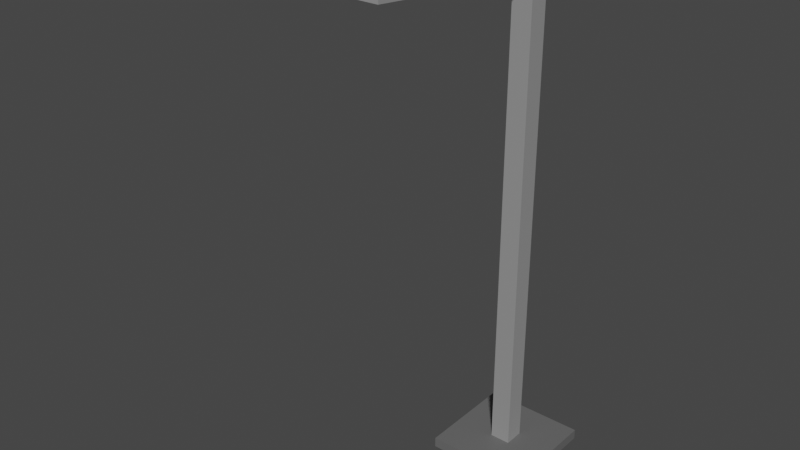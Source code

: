 # Source: Lamp_Corner.blend  (saved by Blender 2.80.75; exported with 4.5.12 LTS)
import bpy
from mathutils import Matrix  # noqa: F401  (used for matrix-valued properties, if any)

bpy.ops.wm.read_factory_settings(use_empty=True)
scene = bpy.context.scene
scene.name = 'Scene'

# ---- collections
col_collection = bpy.data.collections.new('Collection'); scene.collection.children.link(col_collection)

# ---- images (referenced by path relative to the original .blend; pixels are not part of the script)
import os
ASSET_DIR = os.environ.get("B2B_ASSET_DIR", "")  # directory of the original .blend (textures are referenced by path, not embedded)
HERE = os.path.dirname(os.path.abspath(__file__))  # packed textures are extracted next to this script under _unpacked/

def load_image(name, relpath, width, height, colorspace="sRGB"):
    """Load a texture the original file referenced (path relative to the .blend, or extracted next to this script)."""
    p = next((c for c in (os.path.join(HERE, relpath), os.path.join(ASSET_DIR, relpath)) if relpath and os.path.exists(c)), "")
    if p:
        img = bpy.data.images.load(p, check_existing=True)
        img.name = name
    else:  # same state as the original file: an image datablock whose file is absent (Cycles renders it pink)
        img = bpy.data.images.new(name, width, height)
        img.source = "FILE"
        img.filepath = "//" + (relpath or name)
    img.colorspace_settings.name = colorspace
    return img
img_lamp = load_image('Lamp', '_unpacked/Lamp.a9710dbe.png', 1024, 1024, 'sRGB')

# ---- materials (node trees are filled in below, after node groups)
mat_material_001 = bpy.data.materials.new('Material.001')
mat_material_001.use_transparent_shadow = False

# ---- material node trees
mat_material_001.use_nodes = True; mat_material_001.node_tree.nodes.clear()
_N = mat_material_001.node_tree.nodes; _L = mat_material_001.node_tree.links
n0 = _N.new('ShaderNodeOutputMaterial'); n0.name = 'Material Output'; n0.location = (300, 300)
n1 = _N.new('ShaderNodeBsdfPrincipled'); n1.name = 'Principled BSDF'; n1.location = (10, 300)
n1.distribution = 'GGX'
n1.subsurface_method = 'BURLEY'
n1.inputs[3].default_value = 1.45
n1.inputs[27].default_value = (0.0, 0.0, 0.0, 1.0)
n1.inputs[28].default_value = 1.0
n2 = _N.new('ShaderNodeTexImage'); n2.name = 'Image Texture'; n2.location = (-280, 280)
n2.image = img_lamp
_L.new(n1.outputs[0], n0.inputs[0])
_L.new(n2.outputs[0], n1.inputs[0])
n0.is_active_output = True

# ---- world
world_world = bpy.data.worlds.new('World'); scene.world = world_world
world_world.use_nodes = True; world_world.node_tree.nodes.clear()
_N = world_world.node_tree.nodes; _L = world_world.node_tree.links
n0 = _N.new('ShaderNodeOutputWorld'); n0.name = 'World Output'; n0.location = (300, 300)
n1 = _N.new('ShaderNodeBackground'); n1.name = 'Background'; n1.location = (10, 300)
n1.inputs[0].default_value = (0.05088, 0.05088, 0.05088, 1.0)
_L.new(n1.outputs[0], n0.inputs[0])
n0.is_active_output = True
world_world.color = (0.05088, 0.05088, 0.05088)
world_world.use_sun_shadow = False
world_world.sun_shadow_jitter_overblur = 0.0

# ---- meshes
me_plane_001 = bpy.data.meshes.new('Plane.001')
me_plane_001.from_pydata([(-0.2, -0.2, 5.0), (-0.2, 0.2, 5.0), (-0.2, 0.2, 4.755), (-0.2, -0.2, 4.755), (-3.999, 0.2, 5.0), (-3.999, -0.2, 5.0), (-3.999, 0.2, 4.939), (-3.999, -0.2, 4.939), (-0.2, -0.16, 5.0), (-0.2, -0.16, 4.755), (-3.999, -0.16, 5.0), (-3.999, -0.16, 4.939), (-0.2, 0.164, 4.755), (-3.999, 0.164, 4.939), (-0.2, 0.164, 5.0), (-3.999, 0.164, 5.0), (-3.429, 0.2, 4.912), (-3.429, 0.2, 5.0), (-3.429, -0.2, 5.0), (-3.429, -0.2, 4.912), (-3.429, -0.16, 4.912), (-3.429, -0.16, 5.0), (-3.429, 0.164, 4.912), (-3.429, 0.164, 5.0), (-3.971, 0.2, 4.938), (-3.971, -0.2, 5.0), (-3.971, -0.16, 4.938), (-3.971, -0.16, 5.0), (-3.971, 0.164, 4.938), (-3.971, 0.164, 5.0), (-3.971, 0.2, 5.0), (-3.971, -0.2, 4.938), (-3.429, -0.16, 4.931), (-3.429, 0.164, 4.931), (-3.971, -0.16, 4.957), (-3.971, 0.164, 4.957), (-1.0, -1.0, 0.0), (1.0, -1.0, 0.0), (-1.0, 1.0, 0.0), (1.0, 1.0, 0.0), (-1.0, -1.0, 0.1), (1.0, -1.0, 0.1), (-1.0, 1.0, 0.1), (1.0, 1.0, 0.1), (-0.2, -0.2, 0.1), (0.2, -0.2, 0.1), (-0.2, 0.2, 0.1), (0.2, 0.2, 0.1), (-0.2, -0.2, 5.0), (0.2, -0.2, 5.0), (-0.2, 0.2, 5.0), (0.2, 0.2, 5.0), (-0.2, 0.2, 4.755), (0.2, 0.2, 4.755), (0.2, -0.2, 4.755), (-0.2, -0.2, 4.755), (-1.0, -0.8, 0.0), (1.0, -0.8, 0.0), (-1.0, -0.8, 0.1), (1.0, -0.8, 0.1), (-0.2, -0.16, 0.1), (0.2, -0.16, 0.1), (-0.2, -0.16, 5.0), (0.2, -0.16, 5.0), (-0.2, -0.16, 4.755), (0.2, -0.16, 4.755), (1.0, 0.82, 0.0), (1.0, 0.82, 0.1), (0.2, 0.164, 0.1), (0.2, 0.164, 5.0), (-0.2, 0.164, 4.755), (-1.0, 0.82, 0.0), (-1.0, 0.82, 0.1), (-0.2, 0.164, 0.1), (-0.2, 0.164, 5.0), (0.2, 0.164, 4.755), (1.0, 0.82, 0.0), (1.0, -0.8, 0.0), (0.2, -0.2, 5.0), (-0.2, -0.2, 5.0), (-0.2, -0.2, 4.755), (0.2, -0.2, 4.755), (-0.2, -3.999, 5.0), (0.2, -3.999, 5.0), (-0.2, -3.999, 4.939), (0.2, -3.999, 4.939), (0.16, -0.2, 5.0), (0.16, -0.2, 4.755), (0.16, -3.999, 5.0), (0.16, -3.999, 4.939), (-0.164, -0.2, 4.755), (-0.164, -3.999, 4.939), (-0.164, -0.2, 5.0), (-0.164, -3.999, 5.0), (-0.2, -3.429, 4.912), (-0.2, -3.429, 5.0), (0.2, -3.429, 5.0), (0.2, -3.429, 4.912), (0.16, -3.429, 4.912), (0.16, -3.429, 5.0), (-0.164, -3.429, 4.912), (-0.164, -3.429, 5.0), (-0.2, -3.971, 4.938), (0.2, -3.971, 5.0), (0.16, -3.971, 4.938), (0.16, -3.971, 5.0), (-0.164, -3.971, 4.938), (-0.164, -3.971, 5.0), (-0.2, -3.971, 5.0), (0.2, -3.971, 4.938), (0.16, -3.429, 4.931), (-0.164, -3.429, 4.931), (0.16, -3.971, 4.957), (-0.164, -3.971, 4.957)], [], [(30, 6, 4), (7, 10, 11), (25, 7, 31), (30, 15, 29), (31, 11, 26), (26, 13, 28), (27, 5, 25), (11, 15, 13), (13, 4, 6), (28, 6, 24), (29, 10, 27), (14, 21, 8), (12, 16, 2), (8, 18, 0), (9, 22, 12), (3, 20, 9), (1, 23, 14), (0, 19, 3), (1, 16, 17), (23, 27, 21), (22, 24, 16), (21, 25, 18), (20, 33, 22), (19, 26, 20), (17, 29, 23), (18, 31, 19), (17, 24, 30), (32, 35, 33), (28, 33, 35), (26, 32, 20), (28, 34, 26), (38, 76, 71), (67, 47, 68), (39, 67, 66), (36, 58, 56), (38, 43, 39), (37, 40, 36), (52, 51, 53), (58, 44, 60), (42, 47, 43), (41, 44, 40), (69, 50, 74), (86, 48, 92), (44, 64, 60), (47, 75, 68), (45, 55, 44), (46, 53, 47), (61, 54, 45), (60, 70, 73), (49, 62, 48), (58, 73, 72), (56, 72, 71), (77, 41, 37), (59, 45, 41), (56, 37, 36), (71, 42, 38), (72, 46, 42), (73, 52, 46), (68, 65, 61), (63, 74, 62), (66, 59, 77), (59, 68, 61), (71, 57, 56), (63, 54, 65), (108, 84, 82), (85, 88, 89), (103, 85, 109), (108, 93, 107), (109, 89, 104), (104, 91, 106), (105, 83, 103), (89, 93, 91), (91, 82, 84), (106, 84, 102), (107, 88, 105), (92, 99, 86), (90, 94, 80), (86, 96, 78), (87, 100, 90), (81, 98, 87), (79, 101, 92), (78, 97, 81), (79, 94, 95), (99, 107, 105), (100, 102, 94), (99, 103, 96), (98, 111, 100), (97, 104, 98), (101, 108, 107), (96, 109, 97), (95, 102, 108), (110, 113, 111), (106, 111, 113), (104, 110, 98), (106, 112, 104), (8, 74, 14), (14, 50, 1), (1, 52, 2), (2, 70, 12), (12, 64, 9), (9, 55, 3), (3, 48, 0), (0, 62, 8), (92, 48, 79), (48, 80, 79), (80, 55, 90), (90, 54, 87), (87, 54, 81), (54, 78, 81), (78, 49, 86), (86, 49, 48), (48, 55, 80), (90, 55, 54), (54, 49, 78), (30, 24, 6), (7, 5, 10), (25, 5, 7), (30, 4, 15), (31, 7, 11), (26, 11, 13), (27, 10, 5), (11, 10, 15), (13, 15, 4), (28, 13, 6), (29, 15, 10), (14, 23, 21), (12, 22, 16), (8, 21, 18), (9, 20, 22), (3, 19, 20), (1, 17, 23), (0, 18, 19), (1, 2, 16), (23, 29, 27), (22, 28, 24), (21, 27, 25), (20, 32, 33), (19, 31, 26), (17, 30, 29), (18, 25, 31), (17, 16, 24), (32, 34, 35), (28, 22, 33), (26, 34, 32), (28, 35, 34), (38, 39, 76), (67, 43, 47), (39, 43, 67), (36, 40, 58), (38, 42, 43), (37, 41, 40), (52, 50, 51), (58, 40, 44), (42, 46, 47), (41, 45, 44), (69, 51, 50), (44, 55, 64), (47, 53, 75), (45, 54, 55), (46, 52, 53), (61, 65, 54), (60, 64, 70), (49, 63, 62), (58, 60, 73), (56, 58, 72), (77, 59, 41), (59, 61, 45), (56, 57, 37), (71, 72, 42), (72, 73, 46), (73, 70, 52), (68, 75, 65), (63, 69, 74), (66, 67, 59), (59, 67, 68), (71, 76, 57), (51, 69, 53), (69, 63, 75), (53, 69, 75), (63, 49, 54), (65, 75, 63), (108, 102, 84), (85, 83, 88), (103, 83, 85), (108, 82, 93), (109, 85, 89), (104, 89, 91), (105, 88, 83), (89, 88, 93), (91, 93, 82), (106, 91, 84), (107, 93, 88), (92, 101, 99), (90, 100, 94), (86, 99, 96), (87, 98, 100), (81, 97, 98), (79, 95, 101), (78, 96, 97), (79, 80, 94), (99, 101, 107), (100, 106, 102), (99, 105, 103), (98, 110, 111), (97, 109, 104), (101, 95, 108), (96, 103, 109), (95, 94, 102), (110, 112, 113), (106, 100, 111), (104, 112, 110), (106, 113, 112), (8, 62, 74), (14, 74, 50), (1, 50, 52), (2, 52, 70), (12, 70, 64), (9, 64, 55), (3, 55, 48), (0, 48, 62)])
_uv = me_plane_001.uv_layers.new(name='UVMap')
_uv.uv.foreach_set('vector', [0.933, 0.7374, 0.9329, 0.7374, 0.933, 0.7374, 0.933, 0.7372, 0.933, 0.7372, 0.933, 0.7372, 0.933, 0.7372, 0.933, 0.7372, 0.933, 0.7372, 0.933, 0.7374, 0.933, 0.7374, 0.933, 0.7374, 0.933, 0.7372, 0.933, 0.7372, 0.933, 0.7372, 0.933, 0.7372, 0.9329, 0.7374, 0.9328, 0.7374, 0.933, 0.7372, 0.933, 0.7372, 0.933, 0.7372, 0.933, 0.7372, 0.933, 0.7374, 0.9329, 0.7374, 0.9329, 0.7374, 0.933, 0.7374, 0.9329, 0.7374, 0.9328, 0.7374, 0.9329, 0.7374, 0.9329, 0.7374, 0.933, 0.7374, 0.933, 0.7372, 0.933, 0.7372, 0.938, 0.7341, 0.9334, 0.737, 0.9382, 0.744, 0.932, 0.7113, 0.9319, 0.7369, 0.937, 0.7039, 0.9382, 0.744, 0.933, 0.7371, 0.9357, 0.7448, 0.9287, 0.7225, 0.9315, 0.7367, 0.932, 0.7113, 0.9254, 0.7339, 0.9326, 0.7367, 0.9287, 0.7225, 0.9385, 0.7232, 0.9335, 0.7372, 0.938, 0.7341, 0.9357, 0.7448, 0.9327, 0.7372, 0.9254, 0.7339, 0.9385, 0.7232, 0.9335, 0.7371, 0.9335, 0.7371, 0.9335, 0.7372, 0.933, 0.7372, 0.9334, 0.737, 0.9325, 0.7369, 0.9329, 0.7374, 0.9329, 0.737, 0.9334, 0.737, 0.933, 0.7372, 0.933, 0.7371, 0.9326, 0.7366, 0.9321, 0.7368, 0.9317, 0.7367, 0.9327, 0.7369, 0.933, 0.7372, 0.9326, 0.7367, 0.9335, 0.7371, 0.933, 0.7374, 0.9335, 0.7372, 0.933, 0.7371, 0.933, 0.7372, 0.9327, 0.7372, 0.9335, 0.7371, 0.9329, 0.7375, 0.933, 0.7374, 0.4619, 0.3551, 0.5054, 0.3811, 0.4619, 0.3811, 0.9328, 0.7374, 0.9323, 0.7368, 0.9328, 0.7374, 0.933, 0.7371, 0.9326, 0.7366, 0.9326, 0.7366, 0.9328, 0.7374, 0.933, 0.7371, 0.933, 0.7371, 0.4383, 0.1884, 0.6488, 0.1019, 0.452, 0.2061, 0.6576, 0.09783, 0.7704, 0.1659, 0.771, 0.1706, 0.6412, 0.08637, 0.6576, 0.09783, 0.6492, 0.1018, 0.6385, 0.3165, 0.6196, 0.3295, 0.622, 0.3161, 0.4383, 0.1884, 0.6474, 0.07103, 0.6412, 0.08637, 0.6612, 0.2159, 0.6449, 0.3246, 0.6385, 0.3165, 0.9354, 0.6995, 0.9178, 0.7487, 0.9144, 0.7254, 0.6723, 0.3311, 0.7807, 0.2406, 0.7862, 0.2419, 0.9197, 0.03585, 0.7704, 0.1659, 0.6474, 0.07103, 0.6652, 0.2156, 0.7807, 0.2406, 0.6449, 0.3246, 0.9112, 0.756, 0.9432, 0.7261, 0.9384, 0.7352, 0.9178, 0.7771, 0.9394, 0.7509, 0.9178, 0.7771, 0.9471, 0.659, 0.9275, 0.7223, 0.9488, 0.659, 0.948, 0.6577, 0.9111, 0.7385, 0.9496, 0.6596, 0.9495, 0.6598, 0.9181, 0.7343, 0.9471, 0.659, 0.9501, 0.658, 0.9144, 0.7254, 0.948, 0.6577, 0.9466, 0.6584, 0.9058, 0.7465, 0.9495, 0.6598, 0.9488, 0.659, 0.9316, 0.7092, 0.9485, 0.658, 0.8962, 0.8032, 0.9429, 0.7582, 0.9394, 0.7509, 0.6723, 0.3311, 0.8308, 0.2524, 0.895, 0.3836, 0.622, 0.3161, 0.4433, 0.2154, 0.452, 0.2061, 0.6586, 0.2051, 0.6652, 0.2156, 0.6612, 0.2159, 0.6662, 0.2053, 0.7483, 0.2045, 0.6652, 0.2156, 0.622, 0.3161, 0.6612, 0.2159, 0.6385, 0.3165, 0.452, 0.2061, 0.4277, 0.1968, 0.4383, 0.1884, 0.895, 0.3836, 0.8357, 0.2535, 0.9197, 0.3894, 0.9485, 0.658, 0.9389, 0.6935, 0.9503, 0.6574, 0.9496, 0.6596, 0.8986, 0.7523, 0.9466, 0.6584, 0.9015, 0.7981, 0.9384, 0.7352, 0.9429, 0.7582, 0.6492, 0.1018, 0.6662, 0.2053, 0.6586, 0.2051, 0.6662, 0.2053, 0.771, 0.1706, 0.7503, 0.2017, 0.452, 0.2061, 0.6584, 0.2051, 0.622, 0.3161, 0.8954, 0.8109, 0.9058, 0.7465, 0.8986, 0.7523, 0.08772, 0.744, 0.07688, 0.748, 0.085, 0.7427, 0.09189, 0.6612, 0.09581, 0.6736, 0.08531, 0.6692, 0.1008, 0.6685, 0.09189, 0.6612, 0.09933, 0.6574, 0.08772, 0.744, 0.08475, 0.7383, 0.08927, 0.7387, 0.8534, 0.6979, 0.8536, 0.697, 0.854, 0.6974, 0.854, 0.6974, 0.8578, 0.6925, 0.8582, 0.6929, 0.1003, 0.6748, 0.0978, 0.6688, 0.1008, 0.6685, 0.08531, 0.6692, 0.08475, 0.7383, 0.07347, 0.739, 0.07347, 0.739, 0.085, 0.7427, 0.07688, 0.748, 0.8582, 0.6929, 0.8583, 0.692, 0.8587, 0.6924, 0.08927, 0.7387, 0.09581, 0.6736, 0.1003, 0.6748, 0.8827, 0.8792, 0.209, 0.6919, 0.8948, 0.8104, 0.9105, 0.7419, 0.8661, 0.6994, 0.9158, 0.7367, 0.8948, 0.8104, 0.2101, 0.6834, 0.8964, 0.8019, 0.9069, 0.7458, 0.8656, 0.6999, 0.9105, 0.7419, 0.9058, 0.7473, 0.8615, 0.7045, 0.9069, 0.7458, 0.8813, 0.8868, 0.1974, 0.7589, 0.8827, 0.8792, 0.8964, 0.8019, 0.2127, 0.6649, 0.9058, 0.7473, 0.8813, 0.8868, 0.1922, 0.7848, 0.1959, 0.7664, 0.209, 0.6919, 0.08927, 0.7387, 0.1003, 0.6748, 0.8657, 0.7, 0.8587, 0.6924, 0.8662, 0.6995, 0.209, 0.6919, 0.1008, 0.6685, 0.2101, 0.6834, 0.8471, 0.6807, 0.8426, 0.6765, 0.8428, 0.6762, 0.861, 0.705, 0.854, 0.6974, 0.8615, 0.7045, 0.1974, 0.7589, 0.08772, 0.744, 0.08927, 0.7387, 0.2101, 0.6834, 0.09933, 0.6574, 0.2127, 0.6649, 0.1959, 0.7664, 0.08265, 0.7541, 0.08772, 0.744, 0.5054, 0.4072, 0.4619, 0.3813, 0.5054, 0.3813, 0.8582, 0.6929, 0.8655, 0.7002, 0.8579, 0.6931, 0.8539, 0.6884, 0.8469, 0.6809, 0.8471, 0.6807, 0.8582, 0.6929, 0.8537, 0.6887, 0.8539, 0.6884, 0.9398, 0.7487, 0.9383, 0.7348, 0.9382, 0.7344, 0.9382, 0.7344, 0.9416, 0.7251, 0.9401, 0.7241, 0.9401, 0.7241, 0.9389, 0.6935, 0.937, 0.7039, 0.937, 0.7039, 0.9316, 0.7092, 0.932, 0.7113, 0.932, 0.7113, 0.9275, 0.7223, 0.9287, 0.7225, 0.9287, 0.7225, 0.9181, 0.7343, 0.9254, 0.7339, 0.9254, 0.7339, 0.9394, 0.7509, 0.9357, 0.7448, 0.9357, 0.7448, 0.9413, 0.7534, 0.9398, 0.7487, 0.9178, 0.7771, 0.9394, 0.7509, 0.9394, 0.7509, 0.9394, 0.7509, 0.9158, 0.7367, 0.9394, 0.7509, 0.9158, 0.7367, 0.9181, 0.7343, 0.9105, 0.7419, 0.9105, 0.7419, 0.9058, 0.7465, 0.9069, 0.7458, 0.9069, 0.7458, 0.9058, 0.7465, 0.9058, 0.7473, 0.9058, 0.7465, 0.8964, 0.8019, 0.9058, 0.7473, 0.8964, 0.8019, 0.8962, 0.8032, 0.9178, 0.7771, 0.9178, 0.7771, 0.8962, 0.8032, 0.9394, 0.7509, 0.9394, 0.7509, 0.9181, 0.7343, 0.9158, 0.7367, 0.9105, 0.7419, 0.9181, 0.7343, 0.9058, 0.7465, 0.9058, 0.7465, 0.8962, 0.8032, 0.8964, 0.8019, 0.933, 0.7374, 0.9329, 0.7375, 0.9329, 0.7374, 0.933, 0.7372, 0.933, 0.7372, 0.933, 0.7372, 0.933, 0.7372, 0.933, 0.7372, 0.933, 0.7372, 0.933, 0.7374, 0.933, 0.7374, 0.933, 0.7374, 0.933, 0.7372, 0.933, 0.7372, 0.933, 0.7372, 0.933, 0.7372, 0.933, 0.7372, 0.9329, 0.7374, 0.933, 0.7372, 0.933, 0.7372, 0.933, 0.7372, 0.933, 0.7372, 0.933, 0.7372, 0.933, 0.7374, 0.9329, 0.7374, 0.933, 0.7374, 0.933, 0.7374, 0.9328, 0.7374, 0.9329, 0.7374, 0.9329, 0.7374, 0.933, 0.7374, 0.933, 0.7374, 0.933, 0.7372, 0.938, 0.7341, 0.9335, 0.7372, 0.9334, 0.737, 0.932, 0.7113, 0.9315, 0.7367, 0.9319, 0.7369, 0.9382, 0.744, 0.9334, 0.737, 0.933, 0.7371, 0.9287, 0.7225, 0.9326, 0.7367, 0.9315, 0.7367, 0.9254, 0.7339, 0.9327, 0.7369, 0.9326, 0.7367, 0.9385, 0.7232, 0.9335, 0.7371, 0.9335, 0.7372, 0.9357, 0.7448, 0.933, 0.7371, 0.9327, 0.7372, 0.9385, 0.7232, 0.9379, 0.7104, 0.9335, 0.7371, 0.9335, 0.7372, 0.933, 0.7374, 0.933, 0.7372, 0.9325, 0.7369, 0.9328, 0.7374, 0.9329, 0.7374, 0.9334, 0.737, 0.933, 0.7372, 0.933, 0.7372, 0.9326, 0.7366, 0.9326, 0.7366, 0.9321, 0.7368, 0.9327, 0.7369, 0.933, 0.7372, 0.933, 0.7372, 0.9335, 0.7371, 0.933, 0.7374, 0.933, 0.7374, 0.933, 0.7371, 0.933, 0.7372, 0.933, 0.7372, 0.9335, 0.7371, 0.9335, 0.7371, 0.9329, 0.7375, 0.4619, 0.3551, 0.5054, 0.3551, 0.5054, 0.3811, 0.9328, 0.7374, 0.9325, 0.7369, 0.9323, 0.7368, 0.933, 0.7371, 0.933, 0.7371, 0.9326, 0.7366, 0.9328, 0.7374, 0.9328, 0.7374, 0.933, 0.7371, 0.4383, 0.1884, 0.6412, 0.08637, 0.6488, 0.1019, 0.6576, 0.09783, 0.6474, 0.07103, 0.7704, 0.1659, 0.6412, 0.08637, 0.6474, 0.07103, 0.6576, 0.09783, 0.6385, 0.3165, 0.6449, 0.3246, 0.6196, 0.3295, 0.4383, 0.1884, 0.433, 0.1777, 0.6474, 0.07103, 0.6612, 0.2159, 0.6652, 0.2156, 0.6449, 0.3246, 0.9354, 0.6995, 0.9432, 0.7261, 0.9178, 0.7487, 0.6723, 0.3311, 0.6449, 0.3246, 0.7807, 0.2406, 0.9197, 0.03585, 0.8249, 0.1589, 0.7704, 0.1659, 0.6652, 0.2156, 0.7483, 0.2045, 0.7807, 0.2406, 0.9112, 0.756, 0.9178, 0.7487, 0.9432, 0.7261, 0.9471, 0.659, 0.9181, 0.7343, 0.9275, 0.7223, 0.948, 0.6577, 0.9144, 0.7254, 0.9111, 0.7385, 0.9495, 0.6598, 0.9058, 0.7465, 0.9181, 0.7343, 0.9501, 0.658, 0.9354, 0.6995, 0.9144, 0.7254, 0.9466, 0.6584, 0.8986, 0.7523, 0.9058, 0.7465, 0.9488, 0.659, 0.9275, 0.7223, 0.9316, 0.7092, 0.8962, 0.8032, 0.9015, 0.7981, 0.9429, 0.7582, 0.6723, 0.3311, 0.7862, 0.2419, 0.8308, 0.2524, 0.622, 0.3161, 0.6196, 0.3295, 0.4433, 0.2154, 0.6586, 0.2051, 0.6662, 0.2053, 0.6652, 0.2156, 0.6662, 0.2053, 0.7503, 0.2017, 0.7483, 0.2045, 0.622, 0.3161, 0.6584, 0.2051, 0.6612, 0.2159, 0.452, 0.2061, 0.4433, 0.2154, 0.4277, 0.1968, 0.895, 0.3836, 0.8308, 0.2524, 0.8357, 0.2535, 0.9485, 0.658, 0.9316, 0.7092, 0.9389, 0.6935, 0.9496, 0.6596, 0.9111, 0.7385, 0.8986, 0.7523, 0.9015, 0.7981, 0.9112, 0.756, 0.9384, 0.7352, 0.6492, 0.1018, 0.6576, 0.09783, 0.6662, 0.2053, 0.6662, 0.2053, 0.6576, 0.09783, 0.771, 0.1706, 0.452, 0.2061, 0.6488, 0.1019, 0.6584, 0.2051, 0.9201, 0.7517, 0.9202, 0.7593, 0.9144, 0.7254, 0.9202, 0.7593, 0.8954, 0.8109, 0.9111, 0.7385, 0.9144, 0.7254, 0.9202, 0.7593, 0.9111, 0.7385, 0.8954, 0.8109, 0.8962, 0.8032, 0.9058, 0.7465, 0.8986, 0.7523, 0.9111, 0.7385, 0.8954, 0.8109, 0.08772, 0.744, 0.08265, 0.7541, 0.07688, 0.748, 0.09189, 0.6612, 0.0978, 0.6688, 0.09581, 0.6736, 0.1008, 0.6685, 0.0978, 0.6688, 0.09189, 0.6612, 0.08772, 0.744, 0.085, 0.7427, 0.08475, 0.7383, 0.8534, 0.6979, 0.8531, 0.6976, 0.8536, 0.697, 0.854, 0.6974, 0.8536, 0.697, 0.8578, 0.6925, 0.1003, 0.6748, 0.09581, 0.6736, 0.0978, 0.6688, 0.08531, 0.6692, 0.09581, 0.6736, 0.08475, 0.7383, 0.07347, 0.739, 0.08475, 0.7383, 0.085, 0.7427, 0.8582, 0.6929, 0.8578, 0.6925, 0.8583, 0.692, 0.08927, 0.7387, 0.08475, 0.7383, 0.09581, 0.6736, 0.8827, 0.8792, 0.1974, 0.7589, 0.209, 0.6919, 0.9105, 0.7419, 0.8656, 0.6999, 0.8661, 0.6994, 0.8948, 0.8104, 0.209, 0.6919, 0.2101, 0.6834, 0.9069, 0.7458, 0.8615, 0.7045, 0.8656, 0.6999, 0.9058, 0.7473, 0.861, 0.705, 0.8615, 0.7045, 0.8813, 0.8868, 0.1959, 0.7664, 0.1974, 0.7589, 0.8964, 0.8019, 0.2101, 0.6834, 0.2127, 0.6649, 0.8813, 0.8868, 0.8722, 0.9389, 0.1922, 0.7848, 0.209, 0.6919, 0.1974, 0.7589, 0.08927, 0.7387, 0.8657, 0.7, 0.8582, 0.6929, 0.8587, 0.6924, 0.209, 0.6919, 0.1003, 0.6748, 0.1008, 0.6685, 0.8471, 0.6807, 0.8469, 0.6809, 0.8426, 0.6765, 0.861, 0.705, 0.8534, 0.6979, 0.854, 0.6974, 0.1974, 0.7589, 0.1959, 0.7664, 0.08772, 0.744, 0.2101, 0.6834, 0.1008, 0.6685, 0.09933, 0.6574, 0.1959, 0.7664, 0.1922, 0.7848, 0.08265, 0.7541, 0.5054, 0.4072, 0.4619, 0.4072, 0.4619, 0.3813, 0.8582, 0.6929, 0.8657, 0.7, 0.8655, 0.7002, 0.8539, 0.6884, 0.8537, 0.6887, 0.8469, 0.6809, 0.8582, 0.6929, 0.8579, 0.6931, 0.8537, 0.6887, 0.9398, 0.7487, 0.9413, 0.7534, 0.9383, 0.7348, 0.9382, 0.7344, 0.9383, 0.7348, 0.9416, 0.7251, 0.9401, 0.7241, 0.9416, 0.7251, 0.9389, 0.6935, 0.937, 0.7039, 0.9389, 0.6935, 0.9316, 0.7092, 0.932, 0.7113, 0.9316, 0.7092, 0.9275, 0.7223, 0.9287, 0.7225, 0.9275, 0.7223, 0.9181, 0.7343, 0.9254, 0.7339, 0.9181, 0.7343, 0.9394, 0.7509, 0.9357, 0.7448, 0.9394, 0.7509, 0.9413, 0.7534])
me_plane_001.materials.append(mat_material_001)
me_plane_001.use_remesh_preserve_volume = False
me_plane_001.use_remesh_preserve_attributes = False
me_plane_001.use_mirror_vertex_groups = False
me_plane_001.update()

# ---- objects
ob_plane_001 = bpy.data.objects.new('Plane.001', me_plane_001)

# ---- transforms, parenting, visibility, modifiers, constraints
ob_plane_001.location = (0.0, 0.0, 0.0)
ob_plane_001.scale = (0.5, 0.5, 1.0)
ob_plane_001.lineart.crease_threshold = 0.0

# ---- collection membership
col_collection.objects.link(ob_plane_001)

# ---- scene / render settings (as saved in the file)
scene.frame_start = 1; scene.frame_end = 250; scene.frame_set(21)
scene.render.engine = 'BLENDER_EEVEE_NEXT'
scene.cycles.use_denoising = False
scene.cycles.samples = 128
scene.cycles.sampling_pattern = 'TABULATED_SOBOL'
scene.cycles.use_adaptive_sampling = False
scene.cycles.use_light_tree = False
scene.view_settings.view_transform = 'Filmic'
bpy.context.view_layer.update()

# ---- added for rendering (the .blend has no active camera and no usable light): camera, sun
cam_auto = bpy.data.cameras.new('AutoCamera')
cam_auto.lens = 50.0
cam_auto.sensor_width = 36.0
cam_auto.clip_end = 1000.0
ob_auto_camera = bpy.data.objects.new('AutoCamera', cam_auto)
scene.collection.objects.link(ob_auto_camera)
ob_auto_camera.location = (4.91573, -7.54846, 7.03243)
ob_auto_camera.rotation_euler = (1.09748, -7.21219e-08, 0.694738)
scene.camera = ob_auto_camera
light_auto_sun = bpy.data.lights.new('AutoSun', 'SUN')
light_auto_sun.energy = 3.0
light_auto_sun.angle = 0.0523599
ob_auto_sun = bpy.data.objects.new('AutoSun', light_auto_sun)
scene.collection.objects.link(ob_auto_sun)
ob_auto_sun.rotation_euler = (0.872665, 0.174533, 0.523599)
bpy.context.view_layer.update()
